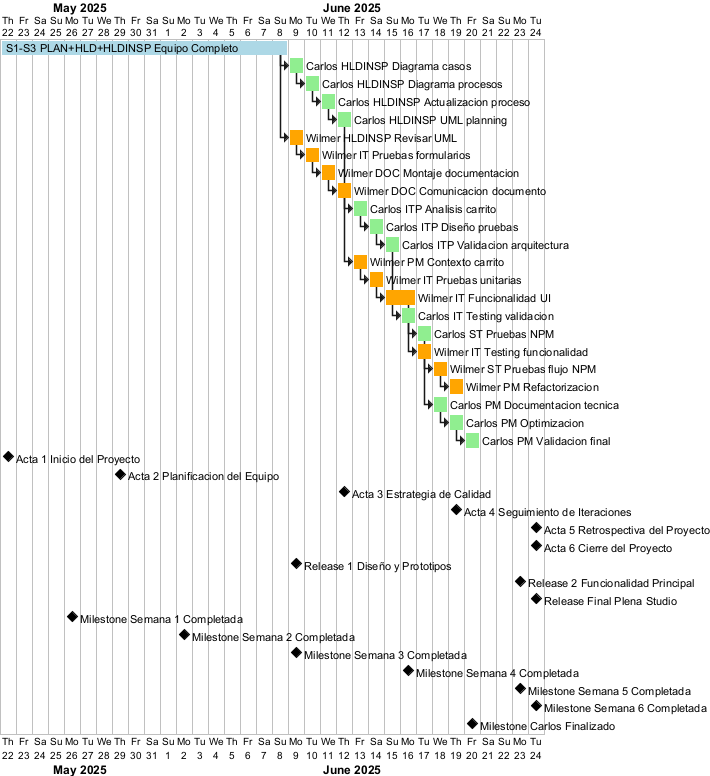

The diagram above was rendered by PlantUML. Its source (embedded in the PNG):
@startgantt calendario_completo_detallado
Project starts 2025-05-22

' === SEMANAS 1-3: EQUIPO COMPLETO ===
[S1-S3 PLAN+HLD+HLDINSP Equipo Completo] lasts 18 days

' === SEMANA 4: HLDINSP + IT + DOC ===
' Carlos (gagonzalezro) - Análisis y Revisión
[Carlos HLDINSP Diagrama casos] lasts 1 days
[Carlos HLDINSP Diagrama procesos] lasts 1 days
[Carlos HLDINSP Actualizacion proceso] lasts 1 days
[Carlos HLDINSP UML planning] lasts 1 days

' Wilmer - Desarrollo y Documentación
[Wilmer HLDINSP Revisar UML] lasts 1 days
[Wilmer IT Pruebas formularios] lasts 1 days
[Wilmer DOC Montaje documentacion] lasts 1 days
[Wilmer DOC Comunicacion documento] lasts 1 days

' === SEMANA 5: ITERACION 2 - PM + IT ===
' Carlos - Análisis y Planificación
[Carlos ITP Analisis carrito] lasts 1 days
[Carlos ITP Diseño pruebas] lasts 1 days
[Carlos ITP Validacion arquitectura] lasts 1 days

' Wilmer - Implementación y Desarrollo
[Wilmer PM Contexto carrito] lasts 1 days
[Wilmer IT Pruebas unitarias] lasts 1 days
[Wilmer IT Funcionalidad UI] lasts 2 days

' === SEMANA 6: TESTING Y FINALIZACION ===
' Carlos - Testing y Validación
[Carlos IT Testing validacion] lasts 1 days
[Carlos ST Pruebas NPM] lasts 1 days

' Wilmer - Testing y Refactorización
[Wilmer IT Testing funcionalidad] lasts 1 days
[Wilmer ST Pruebas flujo NPM] lasts 1 days
[Wilmer PM Refactorizacion] lasts 1 days

' === SEMANA 7: CARLOS EXTENDIDA - PM + DOC ===
[Carlos PM Documentacion tecnica] lasts 1 days
[Carlos PM Optimizacion] lasts 1 days
[Carlos PM Validacion final] lasts 1 days

' === DEPENDENCIAS CARLOS ===
[Carlos HLDINSP Diagrama casos] starts at [S1-S3 PLAN+HLD+HLDINSP Equipo Completo]'s end
[Carlos HLDINSP Diagrama procesos] starts at [Carlos HLDINSP Diagrama casos]'s end
[Carlos HLDINSP Actualizacion proceso] starts at [Carlos HLDINSP Diagrama procesos]'s end
[Carlos HLDINSP UML planning] starts at [Carlos HLDINSP Actualizacion proceso]'s end
[Carlos ITP Analisis carrito] starts at [Carlos HLDINSP UML planning]'s end
[Carlos ITP Diseño pruebas] starts at [Carlos ITP Analisis carrito]'s end
[Carlos ITP Validacion arquitectura] starts at [Carlos ITP Diseño pruebas]'s end
[Carlos IT Testing validacion] starts at [Carlos ITP Validacion arquitectura]'s end
[Carlos ST Pruebas NPM] starts at [Carlos IT Testing validacion]'s end
[Carlos PM Documentacion tecnica] starts at [Carlos ST Pruebas NPM]'s end
[Carlos PM Optimizacion] starts at [Carlos PM Documentacion tecnica]'s end
[Carlos PM Validacion final] starts at [Carlos PM Optimizacion]'s end

' === DEPENDENCIAS WILMER ===
[Wilmer HLDINSP Revisar UML] starts at [S1-S3 PLAN+HLD+HLDINSP Equipo Completo]'s end
[Wilmer IT Pruebas formularios] starts at [Wilmer HLDINSP Revisar UML]'s end
[Wilmer DOC Montaje documentacion] starts at [Wilmer IT Pruebas formularios]'s end
[Wilmer DOC Comunicacion documento] starts at [Wilmer DOC Montaje documentacion]'s end
[Wilmer PM Contexto carrito] starts at [Wilmer DOC Comunicacion documento]'s end
[Wilmer IT Pruebas unitarias] starts at [Wilmer PM Contexto carrito]'s end
[Wilmer IT Funcionalidad UI] starts at [Wilmer IT Pruebas unitarias]'s end
[Wilmer IT Testing funcionalidad] starts at [Wilmer IT Funcionalidad UI]'s end
[Wilmer ST Pruebas flujo NPM] starts at [Wilmer IT Testing funcionalidad]'s end
[Wilmer PM Refactorizacion] starts at [Wilmer ST Pruebas flujo NPM]'s end

' === ACTAS DEL PROYECTO ===
[Acta 1 Inicio del Proyecto] happens on 2025-05-22
[Acta 2 Planificacion del Equipo] happens on 2025-05-29
[Acta 3 Estrategia de Calidad] happens on 2025-06-12
[Acta 4 Seguimiento de Iteraciones] happens on 2025-06-19
[Acta 5 Retrospectiva del Proyecto] happens on 2025-06-24
[Acta 6 Cierre del Proyecto] happens on 2025-06-24

' === RELEASES DEL PROYECTO ===
[Release 1 Diseño y Prototipos] happens on 2025-06-09
[Release 2 Funcionalidad Principal] happens on 2025-06-23
[Release Final Plena Studio] happens on 2025-06-24

' === MILESTONES SEMANALES ===
[Milestone Semana 1 Completada] happens on 2025-05-26
[Milestone Semana 2 Completada] happens on 2025-06-02
[Milestone Semana 3 Completada] happens on 2025-06-09
[Milestone Semana 4 Completada] happens on 2025-06-16
[Milestone Semana 5 Completada] happens on 2025-06-23
[Milestone Semana 6 Completada] happens on 2025-06-24
[Milestone Carlos Finalizado] happens at [Carlos PM Validacion final]'s end

' === COLORES POR RESPONSABLE ===
[S1-S3 PLAN+HLD+HLDINSP Equipo Completo] is colored in LightBlue

[Carlos HLDINSP Diagrama casos] is colored in LightGreen
[Carlos HLDINSP Diagrama procesos] is colored in LightGreen
[Carlos HLDINSP Actualizacion proceso] is colored in LightGreen
[Carlos HLDINSP UML planning] is colored in LightGreen
[Carlos ITP Analisis carrito] is colored in LightGreen
[Carlos ITP Diseño pruebas] is colored in LightGreen
[Carlos ITP Validacion arquitectura] is colored in LightGreen
[Carlos IT Testing validacion] is colored in LightGreen
[Carlos ST Pruebas NPM] is colored in LightGreen
[Carlos PM Documentacion tecnica] is colored in LightGreen
[Carlos PM Optimizacion] is colored in LightGreen
[Carlos PM Validacion final] is colored in LightGreen

[Wilmer HLDINSP Revisar UML] is colored in Orange
[Wilmer IT Pruebas formularios] is colored in Orange
[Wilmer DOC Montaje documentacion] is colored in Orange
[Wilmer DOC Comunicacion documento] is colored in Orange
[Wilmer PM Contexto carrito] is colored in Orange
[Wilmer IT Pruebas unitarias] is colored in Orange
[Wilmer IT Funcionalidad UI] is colored in Orange
[Wilmer IT Testing funcionalidad] is colored in Orange
[Wilmer ST Pruebas flujo NPM] is colored in Orange
[Wilmer PM Refactorizacion] is colored in Orange

@endgantt